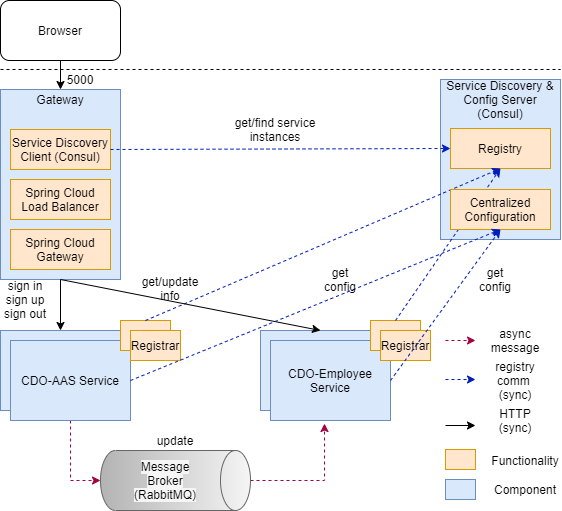

The diagram above was exported from draw.io. Its source (the exported page's mxGraphModel, read from the mxfile embedded in the PNG):
<mxGraphModel dx="782" dy="746" grid="1" gridSize="10" guides="1" tooltips="1" connect="1" arrows="1" fold="1" page="1" pageScale="1" pageWidth="850" pageHeight="1100" math="0" shadow="0">
  <root>
    <mxCell id="0" />
    <mxCell id="1" parent="0" />
    <mxCell id="B5lKPJNBeMFkRkiCo-5q-1" value="" style="endArrow=none;dashed=1;html=1;" edge="1" parent="1">
      <mxGeometry width="50" height="50" relative="1" as="geometry">
        <mxPoint x="160" y="200" as="sourcePoint" />
        <mxPoint x="720" y="200" as="targetPoint" />
      </mxGeometry>
    </mxCell>
    <mxCell id="B5lKPJNBeMFkRkiCo-5q-39" style="edgeStyle=orthogonalEdgeStyle;rounded=0;orthogonalLoop=1;jettySize=auto;html=1;exitX=0.5;exitY=1;exitDx=0;exitDy=0;entryX=0.5;entryY=0;entryDx=0;entryDy=0;" edge="1" parent="1" source="B5lKPJNBeMFkRkiCo-5q-2" target="B5lKPJNBeMFkRkiCo-5q-10">
      <mxGeometry relative="1" as="geometry" />
    </mxCell>
    <mxCell id="B5lKPJNBeMFkRkiCo-5q-2" value="Browser" style="rounded=1;whiteSpace=wrap;html=1;" vertex="1" parent="1">
      <mxGeometry x="160" y="131" width="120" height="60" as="geometry" />
    </mxCell>
    <mxCell id="B5lKPJNBeMFkRkiCo-5q-5" value="" style="rounded=0;whiteSpace=wrap;html=1;fillColor=#dae8fc;strokeColor=#6c8ebf;" vertex="1" parent="1">
      <mxGeometry x="160" y="220" width="120" height="190" as="geometry" />
    </mxCell>
    <mxCell id="B5lKPJNBeMFkRkiCo-5q-6" value="Service Discovery Client (Consul)" style="rounded=0;whiteSpace=wrap;html=1;fillColor=#ffe6cc;strokeColor=#d79b00;" vertex="1" parent="1">
      <mxGeometry x="170" y="260" width="100" height="40" as="geometry" />
    </mxCell>
    <mxCell id="B5lKPJNBeMFkRkiCo-5q-7" value="Spring Cloud Load Balancer" style="rounded=0;whiteSpace=wrap;html=1;fillColor=#ffe6cc;strokeColor=#d79b00;" vertex="1" parent="1">
      <mxGeometry x="170" y="310" width="100" height="40" as="geometry" />
    </mxCell>
    <mxCell id="B5lKPJNBeMFkRkiCo-5q-8" value="Spring Cloud Gateway" style="rounded=0;whiteSpace=wrap;html=1;fillColor=#ffe6cc;strokeColor=#d79b00;" vertex="1" parent="1">
      <mxGeometry x="170" y="360" width="100" height="40" as="geometry" />
    </mxCell>
    <mxCell id="B5lKPJNBeMFkRkiCo-5q-10" value="Gateway" style="text;html=1;strokeColor=none;fillColor=none;align=center;verticalAlign=middle;whiteSpace=wrap;rounded=0;" vertex="1" parent="1">
      <mxGeometry x="200" y="220" width="40" height="20" as="geometry" />
    </mxCell>
    <mxCell id="B5lKPJNBeMFkRkiCo-5q-12" value="" style="rounded=0;whiteSpace=wrap;html=1;fillColor=#dae8fc;strokeColor=#6c8ebf;" vertex="1" parent="1">
      <mxGeometry x="600" y="210" width="120" height="160" as="geometry" />
    </mxCell>
    <mxCell id="B5lKPJNBeMFkRkiCo-5q-13" value="Service Discovery &amp;amp; Config Server (Consul)" style="text;html=1;strokeColor=none;fillColor=none;align=center;verticalAlign=middle;whiteSpace=wrap;rounded=0;" vertex="1" parent="1">
      <mxGeometry x="605" y="220" width="110" height="20" as="geometry" />
    </mxCell>
    <mxCell id="B5lKPJNBeMFkRkiCo-5q-14" value="Registry" style="rounded=0;whiteSpace=wrap;html=1;fillColor=#ffe6cc;strokeColor=#d79b00;" vertex="1" parent="1">
      <mxGeometry x="610" y="259" width="100" height="40" as="geometry" />
    </mxCell>
    <mxCell id="B5lKPJNBeMFkRkiCo-5q-15" value="" style="rounded=0;whiteSpace=wrap;html=1;fillColor=#dae8fc;strokeColor=#6c8ebf;" vertex="1" parent="1">
      <mxGeometry x="160" y="461" width="120" height="80" as="geometry" />
    </mxCell>
    <mxCell id="B5lKPJNBeMFkRkiCo-5q-22" style="edgeStyle=orthogonalEdgeStyle;rounded=0;orthogonalLoop=1;jettySize=auto;html=1;exitX=0.5;exitY=0;exitDx=0;exitDy=0;exitPerimeter=0;entryX=0.45;entryY=1.038;entryDx=0;entryDy=0;entryPerimeter=0;fillColor=#d80073;strokeColor=#A50040;dashed=1;" edge="1" parent="1" source="B5lKPJNBeMFkRkiCo-5q-17" target="B5lKPJNBeMFkRkiCo-5q-20">
      <mxGeometry relative="1" as="geometry" />
    </mxCell>
    <mxCell id="B5lKPJNBeMFkRkiCo-5q-17" value="" style="shape=cylinder3;whiteSpace=wrap;html=1;boundedLbl=1;backgroundOutline=1;size=15;rotation=90;gradientColor=#b3b3b3;fillColor=#f5f5f5;strokeColor=#666666;" vertex="1" parent="1">
      <mxGeometry x="305" y="536" width="60" height="150" as="geometry" />
    </mxCell>
    <mxCell id="B5lKPJNBeMFkRkiCo-5q-18" value="" style="rounded=0;whiteSpace=wrap;html=1;fillColor=#dae8fc;strokeColor=#6c8ebf;" vertex="1" parent="1">
      <mxGeometry x="420" y="461" width="120" height="80" as="geometry" />
    </mxCell>
    <mxCell id="B5lKPJNBeMFkRkiCo-5q-23" style="edgeStyle=orthogonalEdgeStyle;rounded=0;orthogonalLoop=1;jettySize=auto;html=1;exitX=0.5;exitY=1;exitDx=0;exitDy=0;entryX=0.5;entryY=1;entryDx=0;entryDy=0;entryPerimeter=0;dashed=1;fillColor=#d80073;strokeColor=#A50040;" edge="1" parent="1" source="B5lKPJNBeMFkRkiCo-5q-19" target="B5lKPJNBeMFkRkiCo-5q-17">
      <mxGeometry relative="1" as="geometry" />
    </mxCell>
    <mxCell id="B5lKPJNBeMFkRkiCo-5q-19" value="CDO-AAS Service" style="rounded=0;whiteSpace=wrap;html=1;fillColor=#dae8fc;strokeColor=#6c8ebf;" vertex="1" parent="1">
      <mxGeometry x="170" y="471" width="120" height="80" as="geometry" />
    </mxCell>
    <mxCell id="B5lKPJNBeMFkRkiCo-5q-20" value="CDO-Employee Service" style="rounded=0;whiteSpace=wrap;html=1;fillColor=#dae8fc;strokeColor=#6c8ebf;" vertex="1" parent="1">
      <mxGeometry x="430" y="471" width="120" height="80" as="geometry" />
    </mxCell>
    <mxCell id="B5lKPJNBeMFkRkiCo-5q-25" value="" style="endArrow=classic;html=1;dashed=1;fillColor=#d80073;strokeColor=#A50040;" edge="1" parent="1">
      <mxGeometry width="50" height="50" relative="1" as="geometry">
        <mxPoint x="605" y="471" as="sourcePoint" />
        <mxPoint x="635" y="471" as="targetPoint" />
      </mxGeometry>
    </mxCell>
    <mxCell id="B5lKPJNBeMFkRkiCo-5q-26" value="" style="rounded=0;whiteSpace=wrap;html=1;fillColor=#ffe6cc;strokeColor=#d79b00;" vertex="1" parent="1">
      <mxGeometry x="280" y="451" width="50" height="30" as="geometry" />
    </mxCell>
    <mxCell id="B5lKPJNBeMFkRkiCo-5q-28" value="" style="rounded=0;whiteSpace=wrap;html=1;fillColor=#ffe6cc;strokeColor=#d79b00;" vertex="1" parent="1">
      <mxGeometry x="530" y="451" width="50" height="30" as="geometry" />
    </mxCell>
    <mxCell id="B5lKPJNBeMFkRkiCo-5q-29" value="Registrar" style="rounded=0;whiteSpace=wrap;html=1;fillColor=#ffe6cc;strokeColor=#d79b00;" vertex="1" parent="1">
      <mxGeometry x="290" y="461" width="50" height="30" as="geometry" />
    </mxCell>
    <mxCell id="B5lKPJNBeMFkRkiCo-5q-30" value="Registrar" style="rounded=0;whiteSpace=wrap;html=1;fillColor=#ffe6cc;strokeColor=#d79b00;" vertex="1" parent="1">
      <mxGeometry x="540" y="461" width="50" height="30" as="geometry" />
    </mxCell>
    <mxCell id="B5lKPJNBeMFkRkiCo-5q-32" value="async message" style="text;html=1;strokeColor=none;fillColor=none;align=center;verticalAlign=middle;whiteSpace=wrap;rounded=0;" vertex="1" parent="1">
      <mxGeometry x="655" y="461" width="40" height="20" as="geometry" />
    </mxCell>
    <mxCell id="B5lKPJNBeMFkRkiCo-5q-34" value="" style="endArrow=classic;html=1;dashed=1;exitX=0.5;exitY=0;exitDx=0;exitDy=0;entryX=0.5;entryY=1;entryDx=0;entryDy=0;fillColor=#0050ef;strokeColor=#001DBC;" edge="1" parent="1" source="B5lKPJNBeMFkRkiCo-5q-26" target="B5lKPJNBeMFkRkiCo-5q-14">
      <mxGeometry width="50" height="50" relative="1" as="geometry">
        <mxPoint x="380" y="390" as="sourcePoint" />
        <mxPoint x="430" y="340" as="targetPoint" />
      </mxGeometry>
    </mxCell>
    <mxCell id="B5lKPJNBeMFkRkiCo-5q-35" value="" style="endArrow=classic;html=1;dashed=1;exitX=0.5;exitY=0;exitDx=0;exitDy=0;entryX=0.5;entryY=1;entryDx=0;entryDy=0;fillColor=#0050ef;strokeColor=#001DBC;" edge="1" parent="1" source="B5lKPJNBeMFkRkiCo-5q-28" target="B5lKPJNBeMFkRkiCo-5q-14">
      <mxGeometry width="50" height="50" relative="1" as="geometry">
        <mxPoint x="380" y="390" as="sourcePoint" />
        <mxPoint x="430" y="340" as="targetPoint" />
      </mxGeometry>
    </mxCell>
    <mxCell id="B5lKPJNBeMFkRkiCo-5q-36" value="" style="endArrow=classic;html=1;dashed=1;fillColor=#0050ef;strokeColor=#001DBC;" edge="1" parent="1">
      <mxGeometry width="50" height="50" relative="1" as="geometry">
        <mxPoint x="605" y="510" as="sourcePoint" />
        <mxPoint x="635" y="510" as="targetPoint" />
      </mxGeometry>
    </mxCell>
    <mxCell id="B5lKPJNBeMFkRkiCo-5q-37" value="registry comm&amp;nbsp; (sync)" style="text;html=1;strokeColor=none;fillColor=none;align=center;verticalAlign=middle;whiteSpace=wrap;rounded=0;" vertex="1" parent="1">
      <mxGeometry x="655" y="501" width="40" height="20" as="geometry" />
    </mxCell>
    <mxCell id="B5lKPJNBeMFkRkiCo-5q-38" value="" style="endArrow=classic;html=1;exitX=0.5;exitY=1;exitDx=0;exitDy=0;entryX=0.5;entryY=0;entryDx=0;entryDy=0;" edge="1" parent="1" source="B5lKPJNBeMFkRkiCo-5q-5" target="B5lKPJNBeMFkRkiCo-5q-18">
      <mxGeometry width="50" height="50" relative="1" as="geometry">
        <mxPoint x="380" y="370" as="sourcePoint" />
        <mxPoint x="430" y="320" as="targetPoint" />
      </mxGeometry>
    </mxCell>
    <mxCell id="B5lKPJNBeMFkRkiCo-5q-40" value="" style="endArrow=classic;html=1;exitX=0.5;exitY=1;exitDx=0;exitDy=0;" edge="1" parent="1" source="B5lKPJNBeMFkRkiCo-5q-5" target="B5lKPJNBeMFkRkiCo-5q-15">
      <mxGeometry width="50" height="50" relative="1" as="geometry">
        <mxPoint x="380" y="370" as="sourcePoint" />
        <mxPoint x="430" y="320" as="targetPoint" />
      </mxGeometry>
    </mxCell>
    <mxCell id="B5lKPJNBeMFkRkiCo-5q-41" value="" style="endArrow=classic;html=1;" edge="1" parent="1">
      <mxGeometry width="50" height="50" relative="1" as="geometry">
        <mxPoint x="605" y="556" as="sourcePoint" />
        <mxPoint x="635" y="556" as="targetPoint" />
      </mxGeometry>
    </mxCell>
    <mxCell id="B5lKPJNBeMFkRkiCo-5q-42" value="HTTP (sync)" style="text;html=1;strokeColor=none;fillColor=none;align=center;verticalAlign=middle;whiteSpace=wrap;rounded=0;" vertex="1" parent="1">
      <mxGeometry x="655" y="541" width="40" height="20" as="geometry" />
    </mxCell>
    <mxCell id="B5lKPJNBeMFkRkiCo-5q-45" value="update" style="text;html=1;strokeColor=none;fillColor=none;align=center;verticalAlign=middle;whiteSpace=wrap;rounded=0;" vertex="1" parent="1">
      <mxGeometry x="315" y="561" width="40" height="20" as="geometry" />
    </mxCell>
    <mxCell id="B5lKPJNBeMFkRkiCo-5q-46" value="5000" style="text;html=1;strokeColor=none;fillColor=none;align=center;verticalAlign=middle;whiteSpace=wrap;rounded=0;" vertex="1" parent="1">
      <mxGeometry x="220" y="200" width="40" height="20" as="geometry" />
    </mxCell>
    <mxCell id="B5lKPJNBeMFkRkiCo-5q-47" value="sign in&lt;br&gt;sign up&lt;br&gt;sign out" style="text;html=1;strokeColor=none;fillColor=none;align=center;verticalAlign=middle;whiteSpace=wrap;rounded=0;" vertex="1" parent="1">
      <mxGeometry x="160" y="420" width="50" height="20" as="geometry" />
    </mxCell>
    <mxCell id="B5lKPJNBeMFkRkiCo-5q-48" value="get/update info" style="text;html=1;strokeColor=none;fillColor=none;align=center;verticalAlign=middle;whiteSpace=wrap;rounded=0;" vertex="1" parent="1">
      <mxGeometry x="300" y="409" width="60" height="20" as="geometry" />
    </mxCell>
    <mxCell id="B5lKPJNBeMFkRkiCo-5q-50" value="" style="endArrow=classic;html=1;exitX=1;exitY=0.5;exitDx=0;exitDy=0;entryX=0;entryY=0.5;entryDx=0;entryDy=0;dashed=1;fillColor=#0050ef;strokeColor=#001DBC;" edge="1" parent="1" source="B5lKPJNBeMFkRkiCo-5q-6" target="B5lKPJNBeMFkRkiCo-5q-14">
      <mxGeometry width="50" height="50" relative="1" as="geometry">
        <mxPoint x="380" y="320" as="sourcePoint" />
        <mxPoint x="430" y="270" as="targetPoint" />
      </mxGeometry>
    </mxCell>
    <mxCell id="B5lKPJNBeMFkRkiCo-5q-51" value="get/find service instances" style="text;html=1;strokeColor=none;fillColor=none;align=center;verticalAlign=middle;whiteSpace=wrap;rounded=0;" vertex="1" parent="1">
      <mxGeometry x="390" y="250" width="90" height="20" as="geometry" />
    </mxCell>
    <mxCell id="B5lKPJNBeMFkRkiCo-5q-52" value="" style="rounded=0;whiteSpace=wrap;html=1;fillColor=#ffe6cc;strokeColor=#d79b00;" vertex="1" parent="1">
      <mxGeometry x="605" y="580" width="30" height="20" as="geometry" />
    </mxCell>
    <mxCell id="B5lKPJNBeMFkRkiCo-5q-53" value="Functionality" style="text;html=1;strokeColor=none;fillColor=none;align=center;verticalAlign=middle;whiteSpace=wrap;rounded=0;" vertex="1" parent="1">
      <mxGeometry x="665" y="581" width="40" height="20" as="geometry" />
    </mxCell>
    <mxCell id="B5lKPJNBeMFkRkiCo-5q-54" value="" style="rounded=0;whiteSpace=wrap;html=1;fillColor=#dae8fc;strokeColor=#6c8ebf;" vertex="1" parent="1">
      <mxGeometry x="605" y="610" width="30" height="20" as="geometry" />
    </mxCell>
    <mxCell id="B5lKPJNBeMFkRkiCo-5q-55" value="Component" style="text;html=1;strokeColor=none;fillColor=none;align=center;verticalAlign=middle;whiteSpace=wrap;rounded=0;" vertex="1" parent="1">
      <mxGeometry x="665" y="610" width="40" height="20" as="geometry" />
    </mxCell>
    <mxCell id="B5lKPJNBeMFkRkiCo-5q-56" value="&lt;span style=&quot;background-color: rgb(245 , 245 , 245)&quot;&gt;Message Broker (RabbitMQ)&lt;/span&gt;" style="text;html=1;strokeColor=none;fillColor=none;align=center;verticalAlign=middle;whiteSpace=wrap;rounded=0;" vertex="1" parent="1">
      <mxGeometry x="305" y="601" width="40" height="20" as="geometry" />
    </mxCell>
    <mxCell id="B5lKPJNBeMFkRkiCo-5q-58" value="Centralized Configuration" style="rounded=0;whiteSpace=wrap;html=1;fillColor=#ffe6cc;strokeColor=#d79b00;" vertex="1" parent="1">
      <mxGeometry x="610" y="320" width="100" height="40" as="geometry" />
    </mxCell>
    <mxCell id="B5lKPJNBeMFkRkiCo-5q-59" value="" style="endArrow=classic;html=1;dashed=1;exitX=1;exitY=0.5;exitDx=0;exitDy=0;entryX=0.5;entryY=1;entryDx=0;entryDy=0;fillColor=#0050ef;strokeColor=#001DBC;" edge="1" parent="1" source="B5lKPJNBeMFkRkiCo-5q-20" target="B5lKPJNBeMFkRkiCo-5q-58">
      <mxGeometry width="50" height="50" relative="1" as="geometry">
        <mxPoint x="525" y="461" as="sourcePoint" />
        <mxPoint x="670" y="300" as="targetPoint" />
      </mxGeometry>
    </mxCell>
    <mxCell id="B5lKPJNBeMFkRkiCo-5q-60" value="" style="endArrow=classic;html=1;dashed=1;exitX=1;exitY=0.5;exitDx=0;exitDy=0;entryX=0.5;entryY=1;entryDx=0;entryDy=0;fillColor=#0050ef;strokeColor=#001DBC;" edge="1" parent="1" source="B5lKPJNBeMFkRkiCo-5q-19" target="B5lKPJNBeMFkRkiCo-5q-58">
      <mxGeometry width="50" height="50" relative="1" as="geometry">
        <mxPoint x="315" y="461" as="sourcePoint" />
        <mxPoint x="670" y="300" as="targetPoint" />
      </mxGeometry>
    </mxCell>
    <mxCell id="B5lKPJNBeMFkRkiCo-5q-61" value="get config" style="text;html=1;strokeColor=none;fillColor=none;align=center;verticalAlign=middle;whiteSpace=wrap;rounded=0;" vertex="1" parent="1">
      <mxGeometry x="480" y="400" width="40" height="20" as="geometry" />
    </mxCell>
    <mxCell id="B5lKPJNBeMFkRkiCo-5q-62" value="get config" style="text;html=1;strokeColor=none;fillColor=none;align=center;verticalAlign=middle;whiteSpace=wrap;rounded=0;" vertex="1" parent="1">
      <mxGeometry x="635" y="400" width="40" height="20" as="geometry" />
    </mxCell>
  </root>
</mxGraphModel>